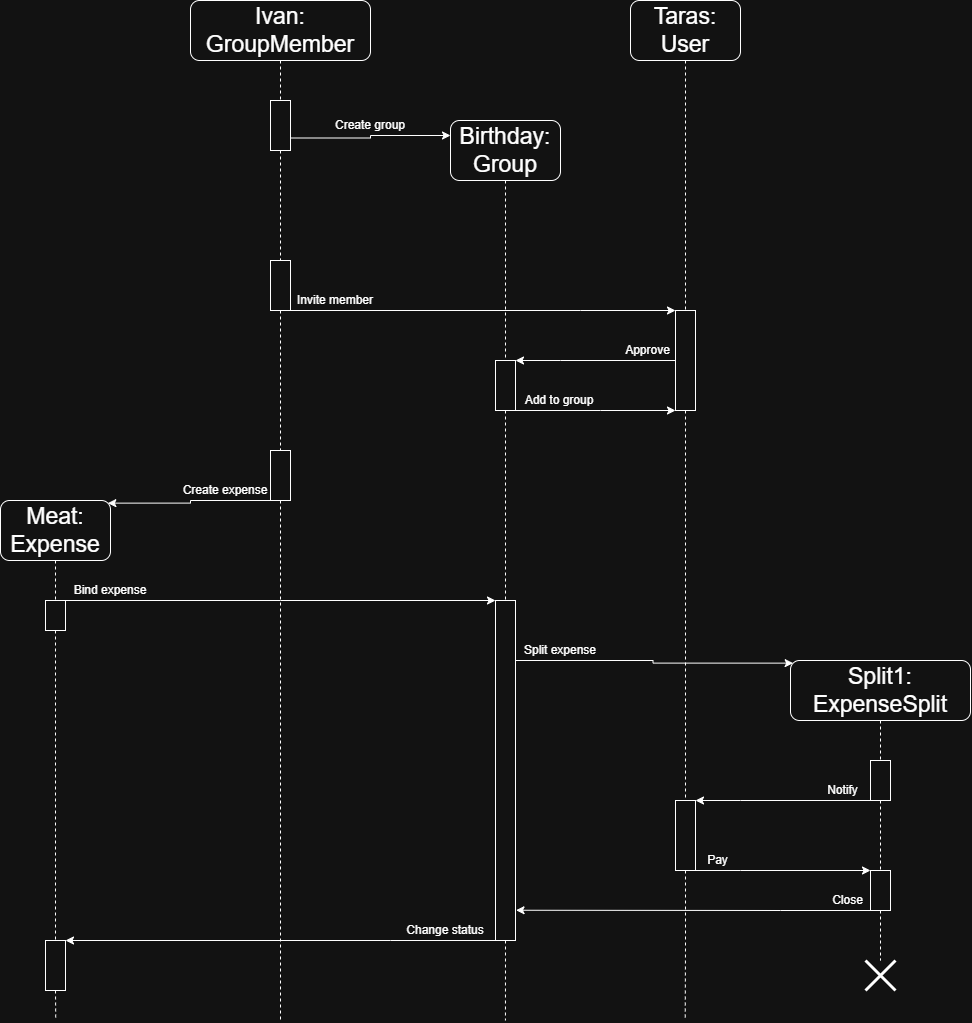

The diagram above was exported from draw.io. Its source (the exported page's mxGraphModel, read from the mxfile embedded in the PNG):
<mxGraphModel dx="2331" dy="813" grid="1" gridSize="10" guides="1" tooltips="1" connect="1" arrows="1" fold="1" page="1" pageScale="1" pageWidth="850" pageHeight="1100" math="0" shadow="0">
  <root>
    <mxCell id="0" />
    <mxCell id="1" parent="0" />
    <mxCell id="VWktilfn7QWQ8Uxqj75c-9" edge="1" parent="1" source="VWktilfn7QWQ8Uxqj75c-2" style="edgeStyle=orthogonalEdgeStyle;rounded=0;orthogonalLoop=1;jettySize=auto;html=1;exitX=0.5;exitY=1;exitDx=0;exitDy=0;entryX=0.5;entryY=0;entryDx=0;entryDy=0;endArrow=none;endFill=0;dashed=1;" target="VWktilfn7QWQ8Uxqj75c-6">
      <mxGeometry relative="1" as="geometry" />
    </mxCell>
    <mxCell id="VWktilfn7QWQ8Uxqj75c-2" parent="1" style="rounded=1;whiteSpace=wrap;html=1;roundedPerimeter=1;" value="&lt;font style=&quot;font-size: 23px;&quot;&gt;Ivan: GroupMember&lt;/font&gt;" vertex="1">
      <mxGeometry height="60" width="180" x="40" y="100" as="geometry" />
    </mxCell>
    <mxCell id="VWktilfn7QWQ8Uxqj75c-22" edge="1" parent="1" source="VWktilfn7QWQ8Uxqj75c-3" style="edgeStyle=orthogonalEdgeStyle;rounded=0;orthogonalLoop=1;jettySize=auto;html=1;exitX=0.5;exitY=1;exitDx=0;exitDy=0;entryX=0.5;entryY=0;entryDx=0;entryDy=0;endArrow=none;endFill=0;dashed=1;" target="VWktilfn7QWQ8Uxqj75c-16">
      <mxGeometry relative="1" as="geometry" />
    </mxCell>
    <mxCell id="VWktilfn7QWQ8Uxqj75c-3" parent="1" style="rounded=1;whiteSpace=wrap;html=1;roundedPerimeter=1;" value="&lt;font style=&quot;font-size: 23px;&quot;&gt;Birthday: Group&lt;/font&gt;" vertex="1">
      <mxGeometry height="60" width="110" x="300" y="220" as="geometry" />
    </mxCell>
    <mxCell id="VWktilfn7QWQ8Uxqj75c-21" edge="1" parent="1" source="VWktilfn7QWQ8Uxqj75c-4" style="edgeStyle=orthogonalEdgeStyle;rounded=0;orthogonalLoop=1;jettySize=auto;html=1;exitX=0.5;exitY=1;exitDx=0;exitDy=0;entryX=0.5;entryY=0;entryDx=0;entryDy=0;endArrow=none;endFill=0;dashed=1;" target="VWktilfn7QWQ8Uxqj75c-13">
      <mxGeometry relative="1" as="geometry" />
    </mxCell>
    <mxCell id="VWktilfn7QWQ8Uxqj75c-4" parent="1" style="rounded=1;whiteSpace=wrap;html=1;roundedPerimeter=1;" value="&lt;font style=&quot;font-size: 23px;&quot;&gt;Taras: User&lt;/font&gt;" vertex="1">
      <mxGeometry height="60" width="110" x="480" y="100" as="geometry" />
    </mxCell>
    <mxCell id="VWktilfn7QWQ8Uxqj75c-60" edge="1" parent="1" source="VWktilfn7QWQ8Uxqj75c-5" style="edgeStyle=orthogonalEdgeStyle;rounded=0;orthogonalLoop=1;jettySize=auto;html=1;exitX=0.5;exitY=1;exitDx=0;exitDy=0;entryX=0.5;entryY=0;entryDx=0;entryDy=0;endArrow=none;endFill=0;dashed=1;" target="VWktilfn7QWQ8Uxqj75c-37">
      <mxGeometry relative="1" as="geometry" />
    </mxCell>
    <mxCell id="VWktilfn7QWQ8Uxqj75c-5" parent="1" style="rounded=1;whiteSpace=wrap;html=1;roundedPerimeter=1;" value="&lt;font style=&quot;font-size: 23px;&quot;&gt;Split1: ExpenseSplit&lt;/font&gt;" vertex="1">
      <mxGeometry height="60" width="180" x="640" y="760" as="geometry" />
    </mxCell>
    <mxCell id="VWktilfn7QWQ8Uxqj75c-7" edge="1" parent="1" source="VWktilfn7QWQ8Uxqj75c-6" style="edgeStyle=orthogonalEdgeStyle;rounded=0;orthogonalLoop=1;jettySize=auto;html=1;exitX=1;exitY=0.75;exitDx=0;exitDy=0;entryX=0;entryY=0.25;entryDx=0;entryDy=0;" target="VWktilfn7QWQ8Uxqj75c-3">
      <mxGeometry relative="1" as="geometry" />
    </mxCell>
    <mxCell id="VWktilfn7QWQ8Uxqj75c-12" edge="1" parent="1" source="VWktilfn7QWQ8Uxqj75c-6" style="edgeStyle=orthogonalEdgeStyle;rounded=0;orthogonalLoop=1;jettySize=auto;html=1;exitX=0.5;exitY=1;exitDx=0;exitDy=0;entryX=0.5;entryY=0;entryDx=0;entryDy=0;dashed=1;endArrow=none;endFill=0;" target="VWktilfn7QWQ8Uxqj75c-11">
      <mxGeometry relative="1" as="geometry" />
    </mxCell>
    <mxCell id="VWktilfn7QWQ8Uxqj75c-6" parent="1" style="rounded=0;whiteSpace=wrap;html=1;" value="" vertex="1">
      <mxGeometry height="50" width="20" x="120" y="200" as="geometry" />
    </mxCell>
    <mxCell id="VWktilfn7QWQ8Uxqj75c-8" parent="1" style="text;html=1;whiteSpace=wrap;strokeColor=none;fillColor=none;align=center;verticalAlign=middle;rounded=0;" value="Create group" vertex="1">
      <mxGeometry height="20" width="90" x="175" y="215" as="geometry" />
    </mxCell>
    <mxCell id="VWktilfn7QWQ8Uxqj75c-63" edge="1" parent="1" source="VWktilfn7QWQ8Uxqj75c-10" style="edgeStyle=orthogonalEdgeStyle;rounded=0;orthogonalLoop=1;jettySize=auto;html=1;exitX=0.5;exitY=1;exitDx=0;exitDy=0;entryX=0.5;entryY=0;entryDx=0;entryDy=0;endArrow=none;endFill=0;dashed=1;" target="VWktilfn7QWQ8Uxqj75c-26">
      <mxGeometry relative="1" as="geometry" />
    </mxCell>
    <mxCell id="VWktilfn7QWQ8Uxqj75c-10" parent="1" style="rounded=1;whiteSpace=wrap;html=1;roundedPerimeter=1;" value="&lt;font style=&quot;font-size: 23px;&quot;&gt;Meat: Expense&lt;/font&gt;" vertex="1">
      <mxGeometry height="60" width="110" x="-150" y="600" as="geometry" />
    </mxCell>
    <mxCell id="VWktilfn7QWQ8Uxqj75c-14" edge="1" parent="1" source="VWktilfn7QWQ8Uxqj75c-11" style="edgeStyle=orthogonalEdgeStyle;rounded=0;orthogonalLoop=1;jettySize=auto;html=1;exitX=1;exitY=1;exitDx=0;exitDy=0;entryX=0;entryY=0;entryDx=0;entryDy=0;" target="VWktilfn7QWQ8Uxqj75c-13">
      <mxGeometry relative="1" as="geometry">
        <Array as="points">
          <mxPoint x="430" y="410" />
          <mxPoint x="430" y="410" />
        </Array>
      </mxGeometry>
    </mxCell>
    <mxCell id="VWktilfn7QWQ8Uxqj75c-62" edge="1" parent="1" source="VWktilfn7QWQ8Uxqj75c-11" style="edgeStyle=orthogonalEdgeStyle;rounded=0;orthogonalLoop=1;jettySize=auto;html=1;exitX=0.5;exitY=1;exitDx=0;exitDy=0;entryX=0.5;entryY=0;entryDx=0;entryDy=0;dashed=1;endArrow=none;endFill=0;" target="VWktilfn7QWQ8Uxqj75c-23">
      <mxGeometry relative="1" as="geometry" />
    </mxCell>
    <mxCell id="VWktilfn7QWQ8Uxqj75c-11" parent="1" style="rounded=0;whiteSpace=wrap;html=1;" value="" vertex="1">
      <mxGeometry height="50" width="20" x="120" y="360" as="geometry" />
    </mxCell>
    <mxCell id="VWktilfn7QWQ8Uxqj75c-17" edge="1" parent="1" source="VWktilfn7QWQ8Uxqj75c-13" style="edgeStyle=orthogonalEdgeStyle;rounded=0;orthogonalLoop=1;jettySize=auto;html=1;exitX=0;exitY=1;exitDx=0;exitDy=0;entryX=1;entryY=0;entryDx=0;entryDy=0;" target="VWktilfn7QWQ8Uxqj75c-16">
      <mxGeometry relative="1" as="geometry">
        <Array as="points">
          <mxPoint x="410" y="460" />
          <mxPoint x="410" y="460" />
        </Array>
      </mxGeometry>
    </mxCell>
    <mxCell id="VWktilfn7QWQ8Uxqj75c-59" edge="1" parent="1" source="VWktilfn7QWQ8Uxqj75c-13" style="edgeStyle=orthogonalEdgeStyle;rounded=0;orthogonalLoop=1;jettySize=auto;html=1;exitX=0.5;exitY=1;exitDx=0;exitDy=0;entryX=0.5;entryY=0;entryDx=0;entryDy=0;endArrow=none;endFill=0;dashed=1;" target="VWktilfn7QWQ8Uxqj75c-38">
      <mxGeometry relative="1" as="geometry" />
    </mxCell>
    <mxCell id="VWktilfn7QWQ8Uxqj75c-13" parent="1" style="rounded=0;whiteSpace=wrap;html=1;" value="" vertex="1">
      <mxGeometry height="100" width="20" x="525" y="410" as="geometry" />
    </mxCell>
    <mxCell id="VWktilfn7QWQ8Uxqj75c-15" parent="1" style="text;html=1;whiteSpace=wrap;strokeColor=none;fillColor=none;align=center;verticalAlign=middle;rounded=0;" value="Invite member" vertex="1">
      <mxGeometry height="20" width="90" x="140" y="390" as="geometry" />
    </mxCell>
    <mxCell id="VWktilfn7QWQ8Uxqj75c-19" edge="1" parent="1" source="VWktilfn7QWQ8Uxqj75c-16" style="edgeStyle=orthogonalEdgeStyle;rounded=0;orthogonalLoop=1;jettySize=auto;html=1;exitX=1;exitY=1;exitDx=0;exitDy=0;entryX=0;entryY=1;entryDx=0;entryDy=0;" target="VWktilfn7QWQ8Uxqj75c-13">
      <mxGeometry relative="1" as="geometry">
        <Array as="points">
          <mxPoint x="450" y="510" />
          <mxPoint x="450" y="510" />
        </Array>
      </mxGeometry>
    </mxCell>
    <mxCell id="VWktilfn7QWQ8Uxqj75c-58" edge="1" parent="1" source="VWktilfn7QWQ8Uxqj75c-16" style="edgeStyle=orthogonalEdgeStyle;rounded=0;orthogonalLoop=1;jettySize=auto;html=1;exitX=0.5;exitY=1;exitDx=0;exitDy=0;entryX=0.5;entryY=0;entryDx=0;entryDy=0;endArrow=none;endFill=0;dashed=1;" target="VWktilfn7QWQ8Uxqj75c-27">
      <mxGeometry relative="1" as="geometry" />
    </mxCell>
    <mxCell id="VWktilfn7QWQ8Uxqj75c-16" parent="1" style="rounded=0;whiteSpace=wrap;html=1;" value="" vertex="1">
      <mxGeometry height="50" width="20" x="345" y="460" as="geometry" />
    </mxCell>
    <mxCell id="VWktilfn7QWQ8Uxqj75c-18" parent="1" style="text;html=1;whiteSpace=wrap;strokeColor=none;fillColor=none;align=center;verticalAlign=middle;rounded=0;" value="Approve" vertex="1">
      <mxGeometry height="20" width="55" x="470" y="440" as="geometry" />
    </mxCell>
    <mxCell id="VWktilfn7QWQ8Uxqj75c-20" parent="1" style="text;html=1;whiteSpace=wrap;strokeColor=none;fillColor=none;align=center;verticalAlign=middle;rounded=0;" value="Add to group" vertex="1">
      <mxGeometry height="20" width="88" x="365" y="490" as="geometry" />
    </mxCell>
    <mxCell id="VWktilfn7QWQ8Uxqj75c-24" edge="1" parent="1" source="VWktilfn7QWQ8Uxqj75c-23" style="edgeStyle=orthogonalEdgeStyle;rounded=0;orthogonalLoop=1;jettySize=auto;html=1;exitX=0;exitY=1;exitDx=0;exitDy=0;entryX=1;entryY=0;entryDx=0;entryDy=0;" target="VWktilfn7QWQ8Uxqj75c-10">
      <mxGeometry relative="1" as="geometry">
        <Array as="points">
          <mxPoint x="40" y="600" />
          <mxPoint x="40" y="602.6" />
        </Array>
      </mxGeometry>
    </mxCell>
    <mxCell id="VWktilfn7QWQ8Uxqj75c-68" edge="1" parent="1" source="VWktilfn7QWQ8Uxqj75c-23" style="edgeStyle=orthogonalEdgeStyle;rounded=0;orthogonalLoop=1;jettySize=auto;html=1;exitX=0.5;exitY=1;exitDx=0;exitDy=0;endArrow=none;endFill=0;dashed=1;">
      <mxGeometry relative="1" as="geometry">
        <mxPoint x="130" y="1120" as="targetPoint" />
      </mxGeometry>
    </mxCell>
    <mxCell id="VWktilfn7QWQ8Uxqj75c-23" parent="1" style="rounded=0;whiteSpace=wrap;html=1;" value="" vertex="1">
      <mxGeometry height="50" width="20" x="120" y="550" as="geometry" />
    </mxCell>
    <mxCell id="VWktilfn7QWQ8Uxqj75c-25" parent="1" style="text;html=1;whiteSpace=wrap;strokeColor=none;fillColor=none;align=center;verticalAlign=middle;rounded=0;" value="Create expense" vertex="1">
      <mxGeometry height="20" width="90" x="30" y="580" as="geometry" />
    </mxCell>
    <mxCell id="VWktilfn7QWQ8Uxqj75c-30" edge="1" parent="1" source="VWktilfn7QWQ8Uxqj75c-26" style="edgeStyle=orthogonalEdgeStyle;rounded=0;orthogonalLoop=1;jettySize=auto;html=1;exitX=1;exitY=0;exitDx=0;exitDy=0;entryX=0;entryY=0;entryDx=0;entryDy=0;" target="VWktilfn7QWQ8Uxqj75c-27">
      <mxGeometry relative="1" as="geometry">
        <Array as="points">
          <mxPoint x="130" y="700" />
          <mxPoint x="130" y="700" />
        </Array>
      </mxGeometry>
    </mxCell>
    <mxCell id="VWktilfn7QWQ8Uxqj75c-64" edge="1" parent="1" source="VWktilfn7QWQ8Uxqj75c-26" style="edgeStyle=orthogonalEdgeStyle;rounded=0;orthogonalLoop=1;jettySize=auto;html=1;exitX=0.5;exitY=1;exitDx=0;exitDy=0;entryX=0.5;entryY=0;entryDx=0;entryDy=0;dashed=1;endArrow=none;endFill=0;" target="VWktilfn7QWQ8Uxqj75c-51">
      <mxGeometry relative="1" as="geometry" />
    </mxCell>
    <mxCell id="VWktilfn7QWQ8Uxqj75c-26" parent="1" style="rounded=0;whiteSpace=wrap;html=1;" value="" vertex="1">
      <mxGeometry height="30" width="20" x="-105" y="700" as="geometry" />
    </mxCell>
    <mxCell id="VWktilfn7QWQ8Uxqj75c-35" edge="1" parent="1" source="VWktilfn7QWQ8Uxqj75c-27" style="edgeStyle=orthogonalEdgeStyle;rounded=0;orthogonalLoop=1;jettySize=auto;html=1;exitX=1;exitY=1;exitDx=0;exitDy=0;entryX=0;entryY=0;entryDx=0;entryDy=0;" target="VWktilfn7QWQ8Uxqj75c-5">
      <mxGeometry relative="1" as="geometry">
        <Array as="points">
          <mxPoint x="502.5" y="760" />
          <mxPoint x="502.5" y="762.6" />
        </Array>
      </mxGeometry>
    </mxCell>
    <mxCell id="VWktilfn7QWQ8Uxqj75c-52" edge="1" parent="1" source="VWktilfn7QWQ8Uxqj75c-27" style="edgeStyle=orthogonalEdgeStyle;rounded=0;orthogonalLoop=1;jettySize=auto;html=1;exitX=0;exitY=1;exitDx=0;exitDy=0;entryX=1;entryY=0;entryDx=0;entryDy=0;" target="VWktilfn7QWQ8Uxqj75c-51">
      <mxGeometry relative="1" as="geometry">
        <Array as="points">
          <mxPoint x="240" y="1040" />
          <mxPoint x="240" y="1040" />
        </Array>
      </mxGeometry>
    </mxCell>
    <mxCell id="VWktilfn7QWQ8Uxqj75c-65" edge="1" parent="1" source="VWktilfn7QWQ8Uxqj75c-27" style="edgeStyle=orthogonalEdgeStyle;rounded=0;orthogonalLoop=1;jettySize=auto;html=1;exitX=0.5;exitY=1;exitDx=0;exitDy=0;endArrow=none;endFill=0;dashed=1;">
      <mxGeometry relative="1" as="geometry">
        <mxPoint x="354.95" y="1120" as="targetPoint" />
      </mxGeometry>
    </mxCell>
    <mxCell id="VWktilfn7QWQ8Uxqj75c-27" parent="1" style="rounded=0;whiteSpace=wrap;html=1;" value="" vertex="1">
      <mxGeometry height="340" width="20" x="345" y="700" as="geometry" />
    </mxCell>
    <mxCell id="VWktilfn7QWQ8Uxqj75c-33" parent="1" style="text;html=1;whiteSpace=wrap;strokeColor=none;fillColor=none;align=center;verticalAlign=middle;rounded=0;" value="Bind expense" vertex="1">
      <mxGeometry height="20" width="90" x="-85" y="680" as="geometry" />
    </mxCell>
    <mxCell id="VWktilfn7QWQ8Uxqj75c-36" parent="1" style="text;html=1;whiteSpace=wrap;strokeColor=none;fillColor=none;align=center;verticalAlign=middle;rounded=0;" value="Split expense" vertex="1">
      <mxGeometry height="20" width="90" x="365" y="740" as="geometry" />
    </mxCell>
    <mxCell id="VWktilfn7QWQ8Uxqj75c-39" edge="1" parent="1" source="VWktilfn7QWQ8Uxqj75c-37" style="edgeStyle=orthogonalEdgeStyle;rounded=0;orthogonalLoop=1;jettySize=auto;html=1;exitX=0;exitY=1;exitDx=0;exitDy=0;entryX=1;entryY=0;entryDx=0;entryDy=0;" target="VWktilfn7QWQ8Uxqj75c-38">
      <mxGeometry relative="1" x="0.0047" as="geometry">
        <Array as="points">
          <mxPoint x="590" y="900" />
          <mxPoint x="590" y="900" />
        </Array>
      </mxGeometry>
    </mxCell>
    <mxCell id="VWktilfn7QWQ8Uxqj75c-61" edge="1" parent="1" source="VWktilfn7QWQ8Uxqj75c-37" style="edgeStyle=orthogonalEdgeStyle;rounded=0;orthogonalLoop=1;jettySize=auto;html=1;exitX=0.5;exitY=1;exitDx=0;exitDy=0;entryX=0.5;entryY=0;entryDx=0;entryDy=0;endArrow=none;endFill=0;dashed=1;" target="VWktilfn7QWQ8Uxqj75c-42">
      <mxGeometry relative="1" as="geometry" />
    </mxCell>
    <mxCell id="VWktilfn7QWQ8Uxqj75c-37" parent="1" style="rounded=0;whiteSpace=wrap;html=1;" value="" vertex="1">
      <mxGeometry height="40" width="20" x="720" y="860" as="geometry" />
    </mxCell>
    <mxCell id="VWktilfn7QWQ8Uxqj75c-43" edge="1" parent="1" source="VWktilfn7QWQ8Uxqj75c-38" style="edgeStyle=orthogonalEdgeStyle;rounded=0;orthogonalLoop=1;jettySize=auto;html=1;exitX=1;exitY=1;exitDx=0;exitDy=0;entryX=0;entryY=0;entryDx=0;entryDy=0;" target="VWktilfn7QWQ8Uxqj75c-42">
      <mxGeometry relative="1" x="0.0894" as="geometry">
        <Array as="points">
          <mxPoint x="590" y="970" />
          <mxPoint x="590" y="970" />
        </Array>
      </mxGeometry>
    </mxCell>
    <mxCell id="VWktilfn7QWQ8Uxqj75c-66" edge="1" parent="1" source="VWktilfn7QWQ8Uxqj75c-38" style="edgeStyle=orthogonalEdgeStyle;rounded=0;orthogonalLoop=1;jettySize=auto;html=1;exitX=0.5;exitY=1;exitDx=0;exitDy=0;dashed=1;endArrow=none;endFill=0;">
      <mxGeometry relative="1" x="-0.1391" as="geometry">
        <mxPoint x="534.72" y="1120" as="targetPoint" />
      </mxGeometry>
    </mxCell>
    <mxCell id="VWktilfn7QWQ8Uxqj75c-38" parent="1" style="rounded=0;whiteSpace=wrap;html=1;" value="" vertex="1">
      <mxGeometry height="70" width="20" x="525" y="900" as="geometry" />
    </mxCell>
    <mxCell id="VWktilfn7QWQ8Uxqj75c-40" parent="1" style="text;html=1;whiteSpace=wrap;strokeColor=none;fillColor=none;align=center;verticalAlign=middle;rounded=0;" value="Notify" vertex="1">
      <mxGeometry height="20" width="55" x="665" y="880" as="geometry" />
    </mxCell>
    <mxCell id="VWktilfn7QWQ8Uxqj75c-46" edge="1" parent="1" source="VWktilfn7QWQ8Uxqj75c-42" style="edgeStyle=orthogonalEdgeStyle;rounded=0;orthogonalLoop=1;jettySize=auto;html=1;exitX=0.5;exitY=1;exitDx=0;exitDy=0;dashed=1;endArrow=none;endFill=0;" target="VWktilfn7QWQ8Uxqj75c-45">
      <mxGeometry relative="1" as="geometry" />
    </mxCell>
    <mxCell id="VWktilfn7QWQ8Uxqj75c-42" parent="1" style="rounded=0;whiteSpace=wrap;html=1;" value="" vertex="1">
      <mxGeometry height="40" width="20" x="720" y="970" as="geometry" />
    </mxCell>
    <mxCell id="VWktilfn7QWQ8Uxqj75c-44" parent="1" style="text;html=1;whiteSpace=wrap;strokeColor=none;fillColor=none;align=center;verticalAlign=middle;rounded=0;" value="Pay" vertex="1">
      <mxGeometry height="20" width="55" x="540" y="950" as="geometry" />
    </mxCell>
    <mxCell id="VWktilfn7QWQ8Uxqj75c-45" parent="1" style="shape=umlDestroy;whiteSpace=wrap;html=1;strokeWidth=3;targetShapes=umlLifeline;" value="" vertex="1">
      <mxGeometry height="30" width="30" x="715" y="1060" as="geometry" />
    </mxCell>
    <mxCell id="VWktilfn7QWQ8Uxqj75c-49" parent="1" style="text;html=1;whiteSpace=wrap;strokeColor=none;fillColor=none;align=center;verticalAlign=middle;rounded=0;" value="Close" vertex="1">
      <mxGeometry height="20" width="55" x="670" y="990" as="geometry" />
    </mxCell>
    <mxCell id="VWktilfn7QWQ8Uxqj75c-50" edge="1" parent="1" source="VWktilfn7QWQ8Uxqj75c-42" style="edgeStyle=orthogonalEdgeStyle;rounded=0;orthogonalLoop=1;jettySize=auto;html=1;exitX=0;exitY=1;exitDx=0;exitDy=0;entryX=1.026;entryY=0.911;entryDx=0;entryDy=0;entryPerimeter=0;" target="VWktilfn7QWQ8Uxqj75c-27">
      <mxGeometry relative="1" x="0.0099" as="geometry">
        <Array as="points">
          <mxPoint x="630" y="1010" />
        </Array>
      </mxGeometry>
    </mxCell>
    <mxCell id="VWktilfn7QWQ8Uxqj75c-67" edge="1" parent="1" source="VWktilfn7QWQ8Uxqj75c-51" style="edgeStyle=orthogonalEdgeStyle;rounded=0;orthogonalLoop=1;jettySize=auto;html=1;exitX=0.5;exitY=1;exitDx=0;exitDy=0;endArrow=none;endFill=0;dashed=1;">
      <mxGeometry relative="1" as="geometry">
        <mxPoint x="-94.75722543352595" y="1120" as="targetPoint" />
      </mxGeometry>
    </mxCell>
    <mxCell id="VWktilfn7QWQ8Uxqj75c-51" parent="1" style="rounded=0;whiteSpace=wrap;html=1;" value="" vertex="1">
      <mxGeometry height="50" width="20" x="-105" y="1040" as="geometry" />
    </mxCell>
    <mxCell id="VWktilfn7QWQ8Uxqj75c-53" parent="1" style="text;html=1;whiteSpace=wrap;strokeColor=none;fillColor=none;align=center;verticalAlign=middle;rounded=0;" value="Change status" vertex="1">
      <mxGeometry height="20" width="90" x="250" y="1020" as="geometry" />
    </mxCell>
  </root>
</mxGraphModel>